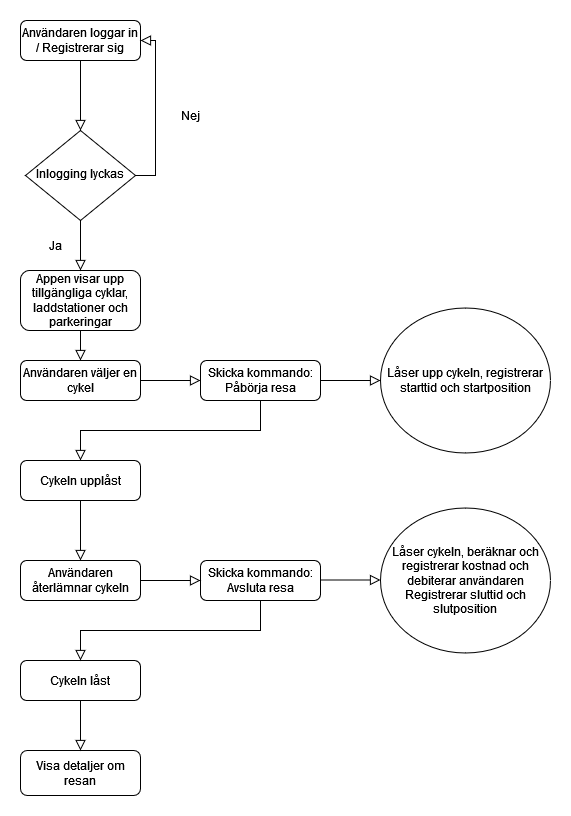

The diagram above was exported from draw.io. Its source (the exported page's mxGraphModel, read from the mxfile embedded in the PNG):
<mxGraphModel dx="1422" dy="772" grid="1" gridSize="10" guides="1" tooltips="1" connect="1" arrows="1" fold="1" page="1" pageScale="1" pageWidth="827" pageHeight="1169" math="0" shadow="0">
  <root>
    <mxCell id="WIyWlLk6GJQsqaUBKTNV-0" />
    <mxCell id="WIyWlLk6GJQsqaUBKTNV-1" parent="WIyWlLk6GJQsqaUBKTNV-0" />
    <mxCell id="WIyWlLk6GJQsqaUBKTNV-2" value="" style="rounded=0;html=1;jettySize=auto;orthogonalLoop=1;fontSize=11;endArrow=block;endFill=0;endSize=8;strokeWidth=1;shadow=0;labelBackgroundColor=none;edgeStyle=orthogonalEdgeStyle;" parent="WIyWlLk6GJQsqaUBKTNV-1" source="WIyWlLk6GJQsqaUBKTNV-3" edge="1">
      <mxGeometry relative="1" as="geometry">
        <mxPoint x="240" y="420" as="targetPoint" />
      </mxGeometry>
    </mxCell>
    <mxCell id="WIyWlLk6GJQsqaUBKTNV-3" value="Appen visar upp tillgängliga cyklar, laddstationer och parkeringar" style="rounded=1;whiteSpace=wrap;html=1;fontSize=12;glass=0;strokeWidth=1;shadow=0;" parent="WIyWlLk6GJQsqaUBKTNV-1" vertex="1">
      <mxGeometry x="180" y="330" width="120" height="60" as="geometry" />
    </mxCell>
    <mxCell id="h9m15TJy8iEHNipK8uRf-0" value="Användaren väljer en cykel" style="rounded=1;whiteSpace=wrap;html=1;fontSize=12;glass=0;strokeWidth=1;shadow=0;" parent="WIyWlLk6GJQsqaUBKTNV-1" vertex="1">
      <mxGeometry x="180" y="420" width="120" height="40" as="geometry" />
    </mxCell>
    <mxCell id="h9m15TJy8iEHNipK8uRf-1" value="Användaren loggar in / Registrerar sig" style="rounded=1;whiteSpace=wrap;html=1;fontSize=12;glass=0;strokeWidth=1;shadow=0;" parent="WIyWlLk6GJQsqaUBKTNV-1" vertex="1">
      <mxGeometry x="180" y="80" width="120" height="40" as="geometry" />
    </mxCell>
    <mxCell id="h9m15TJy8iEHNipK8uRf-3" value="Inlogging lyckas" style="rhombus;whiteSpace=wrap;html=1;shadow=0;fontFamily=Helvetica;fontSize=12;align=center;strokeWidth=1;spacing=6;spacingTop=-4;" parent="WIyWlLk6GJQsqaUBKTNV-1" vertex="1">
      <mxGeometry x="185" y="190" width="110" height="90" as="geometry" />
    </mxCell>
    <mxCell id="h9m15TJy8iEHNipK8uRf-4" value="" style="rounded=0;html=1;jettySize=auto;orthogonalLoop=1;fontSize=11;endArrow=block;endFill=0;endSize=8;strokeWidth=1;shadow=0;labelBackgroundColor=none;edgeStyle=orthogonalEdgeStyle;exitX=0.5;exitY=1;exitDx=0;exitDy=0;entryX=0.5;entryY=0;entryDx=0;entryDy=0;" parent="WIyWlLk6GJQsqaUBKTNV-1" source="h9m15TJy8iEHNipK8uRf-3" target="WIyWlLk6GJQsqaUBKTNV-3" edge="1">
      <mxGeometry relative="1" as="geometry">
        <mxPoint x="250" y="380" as="sourcePoint" />
        <mxPoint x="250" y="450" as="targetPoint" />
      </mxGeometry>
    </mxCell>
    <mxCell id="h9m15TJy8iEHNipK8uRf-5" value="" style="rounded=0;html=1;jettySize=auto;orthogonalLoop=1;fontSize=11;endArrow=block;endFill=0;endSize=8;strokeWidth=1;shadow=0;labelBackgroundColor=none;edgeStyle=orthogonalEdgeStyle;exitX=1;exitY=0.5;exitDx=0;exitDy=0;entryX=1;entryY=0.5;entryDx=0;entryDy=0;" parent="WIyWlLk6GJQsqaUBKTNV-1" source="h9m15TJy8iEHNipK8uRf-3" target="h9m15TJy8iEHNipK8uRf-1" edge="1">
      <mxGeometry relative="1" as="geometry">
        <mxPoint x="250" y="290" as="sourcePoint" />
        <mxPoint x="250" y="340" as="targetPoint" />
      </mxGeometry>
    </mxCell>
    <mxCell id="h9m15TJy8iEHNipK8uRf-6" value="" style="rounded=0;html=1;jettySize=auto;orthogonalLoop=1;fontSize=11;endArrow=block;endFill=0;endSize=8;strokeWidth=1;shadow=0;labelBackgroundColor=none;edgeStyle=orthogonalEdgeStyle;exitX=0.5;exitY=1;exitDx=0;exitDy=0;" parent="WIyWlLk6GJQsqaUBKTNV-1" source="h9m15TJy8iEHNipK8uRf-1" edge="1">
      <mxGeometry relative="1" as="geometry">
        <mxPoint x="250" y="290" as="sourcePoint" />
        <mxPoint x="240" y="190" as="targetPoint" />
      </mxGeometry>
    </mxCell>
    <mxCell id="h9m15TJy8iEHNipK8uRf-7" value="" style="rounded=0;html=1;jettySize=auto;orthogonalLoop=1;fontSize=11;endArrow=block;endFill=0;endSize=8;strokeWidth=1;shadow=0;labelBackgroundColor=none;edgeStyle=orthogonalEdgeStyle;exitX=0.5;exitY=1;exitDx=0;exitDy=0;" parent="WIyWlLk6GJQsqaUBKTNV-1" source="h9m15TJy8iEHNipK8uRf-18" edge="1">
      <mxGeometry relative="1" as="geometry">
        <mxPoint x="240" y="470" as="sourcePoint" />
        <mxPoint x="240" y="520" as="targetPoint" />
      </mxGeometry>
    </mxCell>
    <mxCell id="h9m15TJy8iEHNipK8uRf-8" value="Cykeln upplåst" style="rounded=1;whiteSpace=wrap;html=1;fontSize=12;glass=0;strokeWidth=1;shadow=0;" parent="WIyWlLk6GJQsqaUBKTNV-1" vertex="1">
      <mxGeometry x="180" y="520" width="120" height="40" as="geometry" />
    </mxCell>
    <mxCell id="h9m15TJy8iEHNipK8uRf-9" value="" style="rounded=0;html=1;jettySize=auto;orthogonalLoop=1;fontSize=11;endArrow=block;endFill=0;endSize=8;strokeWidth=1;shadow=0;labelBackgroundColor=none;edgeStyle=orthogonalEdgeStyle;exitX=0.5;exitY=1;exitDx=0;exitDy=0;" parent="WIyWlLk6GJQsqaUBKTNV-1" edge="1">
      <mxGeometry relative="1" as="geometry">
        <mxPoint x="240" y="560" as="sourcePoint" />
        <mxPoint x="240" y="620" as="targetPoint" />
      </mxGeometry>
    </mxCell>
    <mxCell id="h9m15TJy8iEHNipK8uRf-10" value="Användaren återlämnar cykeln" style="rounded=1;whiteSpace=wrap;html=1;fontSize=12;glass=0;strokeWidth=1;shadow=0;" parent="WIyWlLk6GJQsqaUBKTNV-1" vertex="1">
      <mxGeometry x="180" y="620" width="120" height="40" as="geometry" />
    </mxCell>
    <mxCell id="h9m15TJy8iEHNipK8uRf-12" value="Cykeln låst" style="rounded=1;whiteSpace=wrap;html=1;fontSize=12;glass=0;strokeWidth=1;shadow=0;" parent="WIyWlLk6GJQsqaUBKTNV-1" vertex="1">
      <mxGeometry x="180" y="720" width="120" height="40" as="geometry" />
    </mxCell>
    <mxCell id="h9m15TJy8iEHNipK8uRf-14" value="Visa detaljer om resan" style="rounded=1;whiteSpace=wrap;html=1;fontSize=12;glass=0;strokeWidth=1;shadow=0;" parent="WIyWlLk6GJQsqaUBKTNV-1" vertex="1">
      <mxGeometry x="180" y="810" width="120" height="45" as="geometry" />
    </mxCell>
    <mxCell id="h9m15TJy8iEHNipK8uRf-15" value="" style="rounded=0;html=1;jettySize=auto;orthogonalLoop=1;fontSize=11;endArrow=block;endFill=0;endSize=8;strokeWidth=1;shadow=0;labelBackgroundColor=none;edgeStyle=orthogonalEdgeStyle;exitX=0.5;exitY=1;exitDx=0;exitDy=0;entryX=0.5;entryY=0;entryDx=0;entryDy=0;" parent="WIyWlLk6GJQsqaUBKTNV-1" source="h9m15TJy8iEHNipK8uRf-12" target="h9m15TJy8iEHNipK8uRf-14" edge="1">
      <mxGeometry relative="1" as="geometry">
        <mxPoint x="250" y="670" as="sourcePoint" />
        <mxPoint x="250" y="730" as="targetPoint" />
      </mxGeometry>
    </mxCell>
    <mxCell id="h9m15TJy8iEHNipK8uRf-17" value="" style="rounded=0;html=1;jettySize=auto;orthogonalLoop=1;fontSize=11;endArrow=block;endFill=0;endSize=8;strokeWidth=1;shadow=0;labelBackgroundColor=none;edgeStyle=orthogonalEdgeStyle;exitX=1;exitY=0.5;exitDx=0;exitDy=0;" parent="WIyWlLk6GJQsqaUBKTNV-1" source="h9m15TJy8iEHNipK8uRf-0" edge="1">
      <mxGeometry relative="1" as="geometry">
        <mxPoint x="250" y="380" as="sourcePoint" />
        <mxPoint x="360" y="440" as="targetPoint" />
      </mxGeometry>
    </mxCell>
    <mxCell id="h9m15TJy8iEHNipK8uRf-18" value="Skicka kommando: Påbörja resa" style="rounded=1;whiteSpace=wrap;html=1;fontSize=12;glass=0;strokeWidth=1;shadow=0;" parent="WIyWlLk6GJQsqaUBKTNV-1" vertex="1">
      <mxGeometry x="360" y="420" width="120" height="40" as="geometry" />
    </mxCell>
    <mxCell id="h9m15TJy8iEHNipK8uRf-19" value="" style="rounded=0;html=1;jettySize=auto;orthogonalLoop=1;fontSize=11;endArrow=block;endFill=0;endSize=8;strokeWidth=1;shadow=0;labelBackgroundColor=none;edgeStyle=orthogonalEdgeStyle;exitX=0.5;exitY=1;exitDx=0;exitDy=0;" parent="WIyWlLk6GJQsqaUBKTNV-1" source="h9m15TJy8iEHNipK8uRf-20" edge="1">
      <mxGeometry relative="1" as="geometry">
        <mxPoint x="420" y="655" as="sourcePoint" />
        <mxPoint x="240" y="720" as="targetPoint" />
      </mxGeometry>
    </mxCell>
    <mxCell id="h9m15TJy8iEHNipK8uRf-20" value="Skicka kommando: Avsluta resa" style="rounded=1;whiteSpace=wrap;html=1;fontSize=12;glass=0;strokeWidth=1;shadow=0;" parent="WIyWlLk6GJQsqaUBKTNV-1" vertex="1">
      <mxGeometry x="360" y="620" width="120" height="40" as="geometry" />
    </mxCell>
    <mxCell id="h9m15TJy8iEHNipK8uRf-21" value="" style="rounded=0;html=1;jettySize=auto;orthogonalLoop=1;fontSize=11;endArrow=block;endFill=0;endSize=8;strokeWidth=1;shadow=0;labelBackgroundColor=none;edgeStyle=orthogonalEdgeStyle;exitX=1;exitY=0.5;exitDx=0;exitDy=0;entryX=0;entryY=0.5;entryDx=0;entryDy=0;" parent="WIyWlLk6GJQsqaUBKTNV-1" source="h9m15TJy8iEHNipK8uRf-10" target="h9m15TJy8iEHNipK8uRf-20" edge="1">
      <mxGeometry relative="1" as="geometry">
        <mxPoint x="310" y="450" as="sourcePoint" />
        <mxPoint x="370" y="450" as="targetPoint" />
      </mxGeometry>
    </mxCell>
    <mxCell id="Z6O3yjwB-F0bP6P1zceY-0" value="Ja" style="text;html=1;strokeColor=none;fillColor=none;align=center;verticalAlign=middle;whiteSpace=wrap;rounded=0;" parent="WIyWlLk6GJQsqaUBKTNV-1" vertex="1">
      <mxGeometry x="200" y="290" width="30" height="30" as="geometry" />
    </mxCell>
    <mxCell id="Z6O3yjwB-F0bP6P1zceY-3" value="Nej" style="text;html=1;strokeColor=none;fillColor=none;align=center;verticalAlign=middle;whiteSpace=wrap;rounded=0;" parent="WIyWlLk6GJQsqaUBKTNV-1" vertex="1">
      <mxGeometry x="320" y="160" width="60" height="30" as="geometry" />
    </mxCell>
    <mxCell id="eQcjHqrK6s40KlIntEXu-0" value="Låser cykeln, beräknar och registrerar kostnad och debiterar användaren Registrerar sluttid och slutposition" style="ellipse;whiteSpace=wrap;html=1;" parent="WIyWlLk6GJQsqaUBKTNV-1" vertex="1">
      <mxGeometry x="540" y="567.5" width="170" height="145" as="geometry" />
    </mxCell>
    <mxCell id="eQcjHqrK6s40KlIntEXu-2" value="Låser upp cykeln, registrerar starttid och startposition" style="ellipse;whiteSpace=wrap;html=1;" parent="WIyWlLk6GJQsqaUBKTNV-1" vertex="1">
      <mxGeometry x="540" y="367.5" width="170" height="145" as="geometry" />
    </mxCell>
    <mxCell id="eQcjHqrK6s40KlIntEXu-3" value="" style="rounded=0;html=1;jettySize=auto;orthogonalLoop=1;fontSize=11;endArrow=block;endFill=0;endSize=8;strokeWidth=1;shadow=0;labelBackgroundColor=none;edgeStyle=orthogonalEdgeStyle;exitX=1;exitY=0.5;exitDx=0;exitDy=0;entryX=0;entryY=0.5;entryDx=0;entryDy=0;" parent="WIyWlLk6GJQsqaUBKTNV-1" edge="1">
      <mxGeometry relative="1" as="geometry">
        <mxPoint x="480" y="639.5" as="sourcePoint" />
        <mxPoint x="540" y="639.5" as="targetPoint" />
      </mxGeometry>
    </mxCell>
    <mxCell id="eQcjHqrK6s40KlIntEXu-4" value="" style="rounded=0;html=1;jettySize=auto;orthogonalLoop=1;fontSize=11;endArrow=block;endFill=0;endSize=8;strokeWidth=1;shadow=0;labelBackgroundColor=none;edgeStyle=orthogonalEdgeStyle;exitX=1;exitY=0.5;exitDx=0;exitDy=0;entryX=0;entryY=0.5;entryDx=0;entryDy=0;" parent="WIyWlLk6GJQsqaUBKTNV-1" edge="1" target="eQcjHqrK6s40KlIntEXu-2" source="h9m15TJy8iEHNipK8uRf-18">
      <mxGeometry relative="1" as="geometry">
        <mxPoint x="490" y="649.5" as="sourcePoint" />
        <mxPoint x="550" y="649.5" as="targetPoint" />
      </mxGeometry>
    </mxCell>
  </root>
</mxGraphModel>